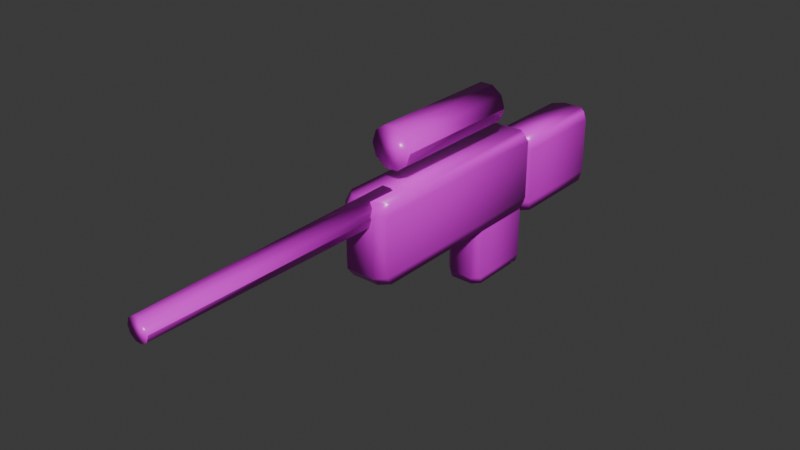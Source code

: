 # Source: rifle.blend  (saved by Blender 4.5.90; exported with 4.5.12 LTS)
import bpy
from mathutils import Matrix  # noqa: F401  (used for matrix-valued properties, if any)

bpy.ops.wm.read_factory_settings(use_empty=True)
scene = bpy.context.scene
scene.name = 'Scene'

# ---- collections
col_collection = bpy.data.collections.new('Collection'); scene.collection.children.link(col_collection)

# ---- images (referenced by path relative to the original .blend; pixels are not part of the script)
import os
ASSET_DIR = os.environ.get("B2B_ASSET_DIR", "")  # directory of the original .blend (textures are referenced by path, not embedded)
HERE = os.path.dirname(os.path.abspath(__file__))  # packed textures are extracted next to this script under _unpacked/

def load_image(name, relpath, width, height, colorspace="sRGB"):
    """Load a texture the original file referenced (path relative to the .blend, or extracted next to this script)."""
    p = next((c for c in (os.path.join(HERE, relpath), os.path.join(ASSET_DIR, relpath)) if relpath and os.path.exists(c)), "")
    if p:
        img = bpy.data.images.load(p, check_existing=True)
        img.name = name
    else:  # same state as the original file: an image datablock whose file is absent (Cycles renders it pink)
        img = bpy.data.images.new(name, width, height)
        img.source = "FILE"
        img.filepath = "//" + (relpath or name)
    img.colorspace_settings.name = colorspace
    return img
img_expedition_albedo = load_image('expedition_albedo', 'expedition_albedo.png', 1024, 1024, 'sRGB')
img_expedition_roughness = load_image('expedition_roughness', 'expedition_roughness.png', 1024, 1024, 'Non-Color')
img_expedition_normal = load_image('expedition_normal', 'expedition_normal.png', 1024, 1024, 'Non-Color')

# ---- materials (node trees are filled in below, after node groups)
mat_expedition_pbr = bpy.data.materials.new('Expedition_PBR')
mat_expedition_pbr.diffuse_color = (1.0, 1.0, 1.0, 1.0)

# ---- material node trees
mat_expedition_pbr.use_nodes = True; mat_expedition_pbr.node_tree.nodes.clear()
_N = mat_expedition_pbr.node_tree.nodes; _L = mat_expedition_pbr.node_tree.links
n0 = _N.new('ShaderNodeBsdfPrincipled'); n0.name = 'Principled BSDF'; n0.location = (-200, 100)
n1 = _N.new('ShaderNodeOutputMaterial'); n1.name = 'Material Output'; n1.location = (200, 100)
n2 = _N.new('ShaderNodeTexImage'); n2.name = 'Image Texture'; n2.location = (0, 0)
n2.image = img_expedition_albedo
n3 = _N.new('ShaderNodeTexImage'); n3.name = 'Image Texture.001'; n3.location = (0, 0)
n3.image = img_expedition_roughness
n4 = _N.new('ShaderNodeTexImage'); n4.name = 'Image Texture.002'; n4.location = (0, 0)
n4.image = img_expedition_normal
n5 = _N.new('ShaderNodeNormalMap'); n5.name = 'Normal Map'; n5.location = (0, 0)
n5.inputs[0].default_value = 0.35
_L.new(n0.outputs[0], n1.inputs[0])
_L.new(n2.outputs[0], n0.inputs[0])
_L.new(n3.outputs[0], n0.inputs[2])
_L.new(n4.outputs[0], n5.inputs[1])
_L.new(n5.outputs[0], n0.inputs[5])
n1.is_active_output = True

# ---- world
world_world = bpy.data.worlds.new('World'); scene.world = world_world
world_world.use_nodes = True; world_world.node_tree.nodes.clear()
_N = world_world.node_tree.nodes; _L = world_world.node_tree.links
n0 = _N.new('ShaderNodeOutputWorld'); n0.name = 'World Output'; n0.location = (200, 100)
n1 = _N.new('ShaderNodeBackground'); n1.name = 'Background'; n1.location = (-200, 100)
n1.inputs[0].default_value = (0.05088, 0.05088, 0.05088, 1.0)
_L.new(n1.outputs[0], n0.inputs[0])
n0.is_active_output = True
world_world.color = (0.05088, 0.05088, 0.05088)
world_world.sun_shadow_jitter_overblur = 0.0

# ---- meshes
me_surface_003 = bpy.data.meshes.new('Surface.003')
me_surface_003.from_pydata([(-0.0235, -0.0514, -0.03), (0.0235, -0.0514, -0.03), (0.0376, -0.0655, -0.03), (0.0376, -0.3945, -0.03), (0.0235, -0.4086, -0.03), (-0.0235, -0.4086, -0.03), (-0.0376, -0.3945, -0.03), (-0.0376, -0.0655, -0.03), (-0.025, -0.04, -0.015), (0.025, -0.04, -0.015), (0.04, -0.055, -0.015), (0.04, -0.405, -0.015), (0.025, -0.42, -0.015), (-0.025, -0.42, -0.015), (-0.04, -0.405, -0.015), (-0.04, -0.055, -0.015), (-0.025, -0.04, 0.085), (0.025, -0.04, 0.085), (0.04, -0.055, 0.085), (0.04, -0.405, 0.085), (0.025, -0.42, 0.085), (-0.025, -0.42, 0.085), (-0.04, -0.405, 0.085), (-0.04, -0.055, 0.085), (-0.0235, -0.0514, 0.1), (0.0235, -0.0514, 0.1), (0.0376, -0.0655, 0.1), (0.0376, -0.3945, 0.1), (0.0235, -0.4086, 0.1), (-0.0235, -0.4086, 0.1), (-0.0376, -0.3945, 0.1), (-0.0376, -0.0655, 0.1), (-0.01711, 0.144, -0.05), (0.01711, 0.144, -0.05), (0.0329, 0.1282, -0.05), (0.0329, -0.02821, -0.05), (0.01711, -0.044, -0.05), (-0.01711, -0.044, -0.05), (-0.0329, -0.02821, -0.05), (-0.0329, 0.1282, -0.05), (-0.0182, 0.15, -0.0332), (0.0182, 0.15, -0.0332), (0.035, 0.1332, -0.0332), (0.035, -0.0332, -0.0332), (0.0182, -0.05, -0.0332), (-0.0182, -0.05, -0.0332), (-0.035, -0.0332, -0.0332), (-0.035, 0.1332, -0.0332), (-0.0182, 0.15, 0.0632), (0.0182, 0.15, 0.0632), (0.035, 0.1332, 0.0632), (0.035, -0.0332, 0.0632), (0.0182, -0.05, 0.0632), (-0.0182, -0.05, 0.0632), (-0.035, -0.0332, 0.0632), (-0.035, 0.1332, 0.0632), (-0.01711, 0.144, 0.08), (0.01711, 0.144, 0.08), (0.0329, 0.1282, 0.08), (0.0329, -0.02821, 0.08), (0.01711, -0.044, 0.08), (-0.01711, -0.044, 0.08), (-0.0329, -0.02821, 0.08), (-0.0329, 0.1282, 0.08), (0.024, -0.36, 0.08), (0.01942, -0.36, 0.09411), (0.007416, -0.36, 0.1028), (-0.007416, -0.36, 0.1028), (-0.01942, -0.36, 0.09411), (-0.024, -0.36, 0.08), (-0.01942, -0.36, 0.06589), (-0.007416, -0.36, 0.05717), (0.007416, -0.36, 0.05717), (0.01942, -0.36, 0.06589), (0.019, -0.81, 0.08), (0.01537, -0.81, 0.09117), (0.005871, -0.81, 0.09807), (-0.005871, -0.81, 0.09807), (-0.01537, -0.81, 0.09117), (-0.019, -0.81, 0.08), (-0.01537, -0.81, 0.06883), (-0.005871, -0.81, 0.06193), (0.005871, -0.81, 0.06193), (0.01537, -0.81, 0.06883), (-0.01927, -0.0489, -0.135), (0.01927, -0.0489, -0.135), (0.03055, -0.06018, -0.135), (0.03055, -0.1598, -0.135), (0.01927, -0.1711, -0.135), (-0.01927, -0.1711, -0.135), (-0.03055, -0.1598, -0.135), (-0.03055, -0.06018, -0.135), (-0.0205, -0.045, -0.123), (0.0205, -0.045, -0.123), (0.0325, -0.057, -0.123), (0.0325, -0.163, -0.123), (0.0205, -0.175, -0.123), (-0.0205, -0.175, -0.123), (-0.0325, -0.163, -0.123), (-0.0325, -0.057, -0.123), (-0.0205, -0.045, 0.013), (0.0205, -0.045, 0.013), (0.0325, -0.057, 0.013), (0.0325, -0.163, 0.013), (0.0205, -0.175, 0.013), (-0.0205, -0.175, 0.013), (-0.0325, -0.163, 0.013), (-0.0325, -0.057, 0.013), (-0.01927, -0.0489, 0.025), (0.01927, -0.0489, 0.025), (0.03055, -0.06018, 0.025), (0.03055, -0.1598, 0.025), (0.01927, -0.1711, 0.025), (-0.01927, -0.1711, 0.025), (-0.03055, -0.1598, 0.025), (-0.03055, -0.06018, 0.025), (0.035, -0.12, 0.16), (0.02832, -0.12, 0.1806), (0.01082, -0.12, 0.1933), (-0.01082, -0.12, 0.1933), (-0.02832, -0.12, 0.1806), (-0.035, -0.12, 0.16), (-0.02832, -0.12, 0.1394), (-0.01082, -0.12, 0.1267), (0.01082, -0.12, 0.1267), (0.02832, -0.12, 0.1394), (0.035, -0.35, 0.16), (0.02832, -0.35, 0.1806), (0.01082, -0.35, 0.1933), (-0.01082, -0.35, 0.1933), (-0.02832, -0.35, 0.1806), (-0.035, -0.35, 0.16), (-0.02832, -0.35, 0.1394), (-0.01082, -0.35, 0.1267), (0.01082, -0.35, 0.1267), (0.02832, -0.35, 0.1394)], [], [(0, 8, 9, 1), (1, 9, 10, 2), (2, 10, 11, 3), (3, 11, 12, 4), (4, 12, 13, 5), (5, 13, 14, 6), (6, 14, 15, 7), (7, 15, 8, 0), (8, 16, 17, 9), (9, 17, 18, 10), (10, 18, 19, 11), (11, 19, 20, 12), (12, 20, 21, 13), (13, 21, 22, 14), (14, 22, 23, 15), (15, 23, 16, 8), (16, 24, 25, 17), (17, 25, 26, 18), (18, 26, 27, 19), (19, 27, 28, 20), (20, 28, 29, 21), (21, 29, 30, 22), (22, 30, 31, 23), (23, 31, 24, 16), (7, 0, 1, 2, 3, 4, 5, 6), (24, 31, 30, 29, 28, 27, 26, 25), (32, 40, 41, 33), (33, 41, 42, 34), (34, 42, 43, 35), (35, 43, 44, 36), (36, 44, 45, 37), (37, 45, 46, 38), (38, 46, 47, 39), (39, 47, 40, 32), (40, 48, 49, 41), (41, 49, 50, 42), (42, 50, 51, 43), (43, 51, 52, 44), (44, 52, 53, 45), (45, 53, 54, 46), (46, 54, 55, 47), (47, 55, 48, 40), (48, 56, 57, 49), (49, 57, 58, 50), (50, 58, 59, 51), (51, 59, 60, 52), (52, 60, 61, 53), (53, 61, 62, 54), (54, 62, 63, 55), (55, 63, 56, 48), (39, 32, 33, 34, 35, 36, 37, 38), (56, 63, 62, 61, 60, 59, 58, 57), (64, 65, 75, 74), (65, 66, 76, 75), (66, 67, 77, 76), (67, 68, 78, 77), (68, 69, 79, 78), (69, 70, 80, 79), (70, 71, 81, 80), (71, 72, 82, 81), (72, 73, 83, 82), (73, 64, 74, 83), (73, 72, 71, 70, 69, 68, 67, 66, 65, 64), (74, 75, 76, 77, 78, 79, 80, 81, 82, 83), (84, 92, 93, 85), (85, 93, 94, 86), (86, 94, 95, 87), (87, 95, 96, 88), (88, 96, 97, 89), (89, 97, 98, 90), (90, 98, 99, 91), (91, 99, 92, 84), (92, 100, 101, 93), (93, 101, 102, 94), (94, 102, 103, 95), (95, 103, 104, 96), (96, 104, 105, 97), (97, 105, 106, 98), (98, 106, 107, 99), (99, 107, 100, 92), (100, 108, 109, 101), (101, 109, 110, 102), (102, 110, 111, 103), (103, 111, 112, 104), (104, 112, 113, 105), (105, 113, 114, 106), (106, 114, 115, 107), (107, 115, 108, 100), (91, 84, 85, 86, 87, 88, 89, 90), (108, 115, 114, 113, 112, 111, 110, 109), (116, 117, 127, 126), (117, 118, 128, 127), (118, 119, 129, 128), (119, 120, 130, 129), (120, 121, 131, 130), (121, 122, 132, 131), (122, 123, 133, 132), (123, 124, 134, 133), (124, 125, 135, 134), (125, 116, 126, 135), (125, 124, 123, 122, 121, 120, 119, 118, 117, 116), (126, 127, 128, 129, 130, 131, 132, 133, 134, 135)])
me_surface_003.polygons.foreach_set('use_smooth', [True] * 102)
_uv = me_surface_003.uv_layers.new(name='UVMap')
_uv.uv.foreach_set('vector', [0.515, 0.265, 0.515, 0.2904, 0.5425, 0.2904, 0.5425, 0.265, 0.5425, 0.265, 0.5425, 0.2904, 0.57, 0.2904, 0.57, 0.265, 0.57, 0.265, 0.57, 0.2904, 0.5975, 0.2904, 0.5975, 0.265, 0.5975, 0.265, 0.5975, 0.2904, 0.625, 0.2904, 0.625, 0.265, 0.625, 0.265, 0.625, 0.2904, 0.6525, 0.2904, 0.6525, 0.265, 0.6525, 0.265, 0.6525, 0.2904, 0.68, 0.2904, 0.68, 0.265, 0.68, 0.265, 0.68, 0.2904, 0.7075, 0.2904, 0.7075, 0.265, 0.7075, 0.265, 0.7075, 0.2904, 0.515, 0.2904, 0.515, 0.265, 0.515, 0.2904, 0.515, 0.4596, 0.5425, 0.4596, 0.5425, 0.2904, 0.5425, 0.2904, 0.5425, 0.4596, 0.57, 0.4596, 0.57, 0.2904, 0.57, 0.2904, 0.57, 0.4596, 0.5975, 0.4596, 0.5975, 0.2904, 0.5975, 0.2904, 0.5975, 0.4596, 0.625, 0.4596, 0.625, 0.2904, 0.625, 0.2904, 0.625, 0.4596, 0.6525, 0.4596, 0.6525, 0.2904, 0.6525, 0.2904, 0.6525, 0.4596, 0.68, 0.4596, 0.68, 0.2904, 0.68, 0.2904, 0.68, 0.4596, 0.7075, 0.4596, 0.7075, 0.2904, 0.7075, 0.2904, 0.7075, 0.4596, 0.515, 0.4596, 0.515, 0.2904, 0.515, 0.4596, 0.515, 0.485, 0.5425, 0.485, 0.5425, 0.4596, 0.5425, 0.4596, 0.5425, 0.485, 0.57, 0.485, 0.57, 0.4596, 0.57, 0.4596, 0.57, 0.485, 0.5975, 0.485, 0.5975, 0.4596, 0.5975, 0.4596, 0.5975, 0.485, 0.625, 0.485, 0.625, 0.4596, 0.625, 0.4596, 0.625, 0.485, 0.6525, 0.485, 0.6525, 0.4596, 0.6525, 0.4596, 0.6525, 0.485, 0.68, 0.485, 0.68, 0.4596, 0.68, 0.4596, 0.68, 0.485, 0.7075, 0.485, 0.7075, 0.4596, 0.7075, 0.4596, 0.7075, 0.485, 0.515, 0.485, 0.515, 0.4596, 0.7075, 0.265, 0.515, 0.265, 0.5425, 0.265, 0.57, 0.265, 0.5975, 0.265, 0.625, 0.265, 0.6525, 0.265, 0.68, 0.265, 0.515, 0.485, 0.7075, 0.485, 0.68, 0.485, 0.6525, 0.485, 0.625, 0.485, 0.5975, 0.485, 0.57, 0.485, 0.5425, 0.485, 0.015, 0.265, 0.015, 0.2934, 0.0425, 0.2934, 0.0425, 0.265, 0.0425, 0.265, 0.0425, 0.2934, 0.07, 0.2934, 0.07, 0.265, 0.07, 0.265, 0.07, 0.2934, 0.0975, 0.2934, 0.0975, 0.265, 0.0975, 0.265, 0.0975, 0.2934, 0.125, 0.2934, 0.125, 0.265, 0.125, 0.265, 0.125, 0.2934, 0.1525, 0.2934, 0.1525, 0.265, 0.1525, 0.265, 0.1525, 0.2934, 0.18, 0.2934, 0.18, 0.265, 0.18, 0.265, 0.18, 0.2934, 0.2075, 0.2934, 0.2075, 0.265, 0.2075, 0.265, 0.2075, 0.2934, 0.015, 0.2934, 0.015, 0.265, 0.015, 0.2934, 0.015, 0.4566, 0.0425, 0.4566, 0.0425, 0.2934, 0.0425, 0.2934, 0.0425, 0.4566, 0.07, 0.4566, 0.07, 0.2934, 0.07, 0.2934, 0.07, 0.4566, 0.0975, 0.4566, 0.0975, 0.2934, 0.0975, 0.2934, 0.0975, 0.4566, 0.125, 0.4566, 0.125, 0.2934, 0.125, 0.2934, 0.125, 0.4566, 0.1525, 0.4566, 0.1525, 0.2934, 0.1525, 0.2934, 0.1525, 0.4566, 0.18, 0.4566, 0.18, 0.2934, 0.18, 0.2934, 0.18, 0.4566, 0.2075, 0.4566, 0.2075, 0.2934, 0.2075, 0.2934, 0.2075, 0.4566, 0.015, 0.4566, 0.015, 0.2934, 0.015, 0.4566, 0.015, 0.485, 0.0425, 0.485, 0.0425, 0.4566, 0.0425, 0.4566, 0.0425, 0.485, 0.07, 0.485, 0.07, 0.4566, 0.07, 0.4566, 0.07, 0.485, 0.0975, 0.485, 0.0975, 0.4566, 0.0975, 0.4566, 0.0975, 0.485, 0.125, 0.485, 0.125, 0.4566, 0.125, 0.4566, 0.125, 0.485, 0.1525, 0.485, 0.1525, 0.4566, 0.1525, 0.4566, 0.1525, 0.485, 0.18, 0.485, 0.18, 0.4566, 0.18, 0.4566, 0.18, 0.485, 0.2075, 0.485, 0.2075, 0.4566, 0.2075, 0.4566, 0.2075, 0.485, 0.015, 0.485, 0.015, 0.4566, 0.2075, 0.265, 0.015, 0.265, 0.0425, 0.265, 0.07, 0.265, 0.0975, 0.265, 0.125, 0.265, 0.1525, 0.265, 0.18, 0.265, 0.015, 0.485, 0.2075, 0.485, 0.18, 0.485, 0.1525, 0.485, 0.125, 0.485, 0.0975, 0.485, 0.07, 0.485, 0.0425, 0.485, 0.765, 0.515, 0.787, 0.515, 0.787, 0.735, 0.765, 0.735, 0.787, 0.515, 0.809, 0.515, 0.809, 0.735, 0.787, 0.735, 0.809, 0.515, 0.831, 0.515, 0.831, 0.735, 0.809, 0.735, 0.831, 0.515, 0.853, 0.515, 0.853, 0.735, 0.831, 0.735, 0.853, 0.515, 0.875, 0.515, 0.875, 0.735, 0.853, 0.735, 0.875, 0.515, 0.897, 0.515, 0.897, 0.735, 0.875, 0.735, 0.897, 0.515, 0.919, 0.515, 0.919, 0.735, 0.897, 0.735, 0.919, 0.515, 0.941, 0.515, 0.941, 0.735, 0.919, 0.735, 0.941, 0.515, 0.963, 0.515, 0.963, 0.735, 0.941, 0.735, 0.963, 0.515, 0.765, 0.515, 0.765, 0.735, 0.963, 0.735, 0.963, 0.515, 0.941, 0.515, 0.919, 0.515, 0.897, 0.515, 0.875, 0.515, 0.853, 0.515, 0.831, 0.515, 0.809, 0.515, 0.787, 0.515, 0.765, 0.515, 0.765, 0.735, 0.787, 0.735, 0.809, 0.735, 0.831, 0.735, 0.853, 0.735, 0.875, 0.735, 0.897, 0.735, 0.919, 0.735, 0.941, 0.735, 0.963, 0.735, 0.765, 0.515, 0.765, 0.5315, 0.7925, 0.5315, 0.7925, 0.515, 0.7925, 0.515, 0.7925, 0.5315, 0.82, 0.5315, 0.82, 0.515, 0.82, 0.515, 0.82, 0.5315, 0.8475, 0.5315, 0.8475, 0.515, 0.8475, 0.515, 0.8475, 0.5315, 0.875, 0.5315, 0.875, 0.515, 0.875, 0.515, 0.875, 0.5315, 0.9025, 0.5315, 0.9025, 0.515, 0.9025, 0.515, 0.9025, 0.5315, 0.93, 0.5315, 0.93, 0.515, 0.93, 0.515, 0.93, 0.5315, 0.9575, 0.5315, 0.9575, 0.515, 0.9575, 0.515, 0.9575, 0.5315, 0.765, 0.5315, 0.765, 0.515, 0.765, 0.5315, 0.765, 0.7185, 0.7925, 0.7185, 0.7925, 0.5315, 0.7925, 0.5315, 0.7925, 0.7185, 0.82, 0.7185, 0.82, 0.5315, 0.82, 0.5315, 0.82, 0.7185, 0.8475, 0.7185, 0.8475, 0.5315, 0.8475, 0.5315, 0.8475, 0.7185, 0.875, 0.7185, 0.875, 0.5315, 0.875, 0.5315, 0.875, 0.7185, 0.9025, 0.7185, 0.9025, 0.5315, 0.9025, 0.5315, 0.9025, 0.7185, 0.93, 0.7185, 0.93, 0.5315, 0.93, 0.5315, 0.93, 0.7185, 0.9575, 0.7185, 0.9575, 0.5315, 0.9575, 0.5315, 0.9575, 0.7185, 0.765, 0.7185, 0.765, 0.5315, 0.765, 0.7185, 0.765, 0.735, 0.7925, 0.735, 0.7925, 0.7185, 0.7925, 0.7185, 0.7925, 0.735, 0.82, 0.735, 0.82, 0.7185, 0.82, 0.7185, 0.82, 0.735, 0.8475, 0.735, 0.8475, 0.7185, 0.8475, 0.7185, 0.8475, 0.735, 0.875, 0.735, 0.875, 0.7185, 0.875, 0.7185, 0.875, 0.735, 0.9025, 0.735, 0.9025, 0.7185, 0.9025, 0.7185, 0.9025, 0.735, 0.93, 0.735, 0.93, 0.7185, 0.93, 0.7185, 0.93, 0.735, 0.9575, 0.735, 0.9575, 0.7185, 0.9575, 0.7185, 0.9575, 0.735, 0.765, 0.735, 0.765, 0.7185, 0.9575, 0.515, 0.765, 0.515, 0.7925, 0.515, 0.82, 0.515, 0.8475, 0.515, 0.875, 0.515, 0.9025, 0.515, 0.93, 0.515, 0.765, 0.735, 0.9575, 0.735, 0.93, 0.735, 0.9025, 0.735, 0.875, 0.735, 0.8475, 0.735, 0.82, 0.735, 0.7925, 0.735, 0.765, 0.515, 0.787, 0.515, 0.787, 0.735, 0.765, 0.735, 0.787, 0.515, 0.809, 0.515, 0.809, 0.735, 0.787, 0.735, 0.809, 0.515, 0.831, 0.515, 0.831, 0.735, 0.809, 0.735, 0.831, 0.515, 0.853, 0.515, 0.853, 0.735, 0.831, 0.735, 0.853, 0.515, 0.875, 0.515, 0.875, 0.735, 0.853, 0.735, 0.875, 0.515, 0.897, 0.515, 0.897, 0.735, 0.875, 0.735, 0.897, 0.515, 0.919, 0.515, 0.919, 0.735, 0.897, 0.735, 0.919, 0.515, 0.941, 0.515, 0.941, 0.735, 0.919, 0.735, 0.941, 0.515, 0.963, 0.515, 0.963, 0.735, 0.941, 0.735, 0.963, 0.515, 0.765, 0.515, 0.765, 0.735, 0.963, 0.735, 0.963, 0.515, 0.941, 0.515, 0.919, 0.515, 0.897, 0.515, 0.875, 0.515, 0.853, 0.515, 0.831, 0.515, 0.809, 0.515, 0.787, 0.515, 0.765, 0.515, 0.765, 0.735, 0.787, 0.735, 0.809, 0.735, 0.831, 0.735, 0.853, 0.735, 0.875, 0.735, 0.897, 0.735, 0.919, 0.735, 0.941, 0.735, 0.963, 0.735])
me_surface_003.materials.append(mat_expedition_pbr)
me_surface_003.update()

# ---- objects
ob_surface = bpy.data.objects.new('Surface', me_surface_003)

# ---- transforms, parenting, visibility, modifiers, constraints
ob_surface.location = (0.0, 0.0, 0.0)

# ---- collection membership
col_collection.objects.link(ob_surface)

# ---- scene / render settings (as saved in the file)
scene.frame_start = 1; scene.frame_end = 250; scene.frame_set(0)
scene.render.engine = 'BLENDER_EEVEE_NEXT'
scene.render.fps = 30
bpy.context.view_layer.update()

# ---- added for rendering (the .blend has no active camera and no usable light): camera, sun
cam_auto = bpy.data.cameras.new('AutoCamera')
cam_auto.lens = 50.0
cam_auto.sensor_width = 36.0
cam_auto.clip_end = 1000.0
ob_auto_camera = bpy.data.objects.new('AutoCamera', cam_auto)
scene.collection.objects.link(ob_auto_camera)
ob_auto_camera.location = (0.941628, -1.45995, 0.782446)
ob_auto_camera.rotation_euler = (1.09748, -7.21219e-08, 0.694738)
scene.camera = ob_auto_camera
light_auto_sun = bpy.data.lights.new('AutoSun', 'SUN')
light_auto_sun.energy = 3.0
light_auto_sun.angle = 0.0523599
ob_auto_sun = bpy.data.objects.new('AutoSun', light_auto_sun)
scene.collection.objects.link(ob_auto_sun)
ob_auto_sun.rotation_euler = (0.872665, 0.174533, 0.523599)
bpy.context.view_layer.update()
